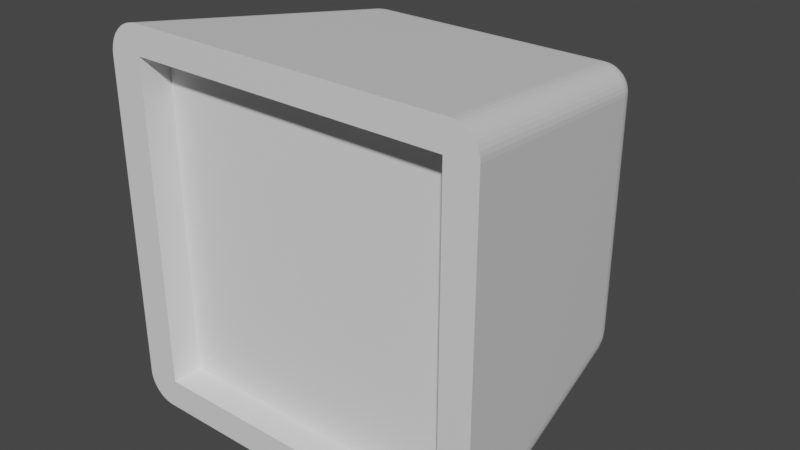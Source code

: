 # Source: TV.blend  (saved by Blender 3.3.6; exported with 4.5.12 LTS)
import bpy
from mathutils import Matrix  # noqa: F401  (used for matrix-valued properties, if any)

bpy.ops.wm.read_factory_settings(use_empty=True)
scene = bpy.context.scene
scene.name = 'Scene'

# ---- collections
col_collection = bpy.data.collections.new('Collection'); scene.collection.children.link(col_collection)

# ---- materials (node trees are filled in below, after node groups)
mat_material = bpy.data.materials.new('Material')
mat_material.alpha_threshold = 0.0
mat_material.use_transparent_shadow = False
mat_material.roughness = 0.5
mat_material.line_color = (0.0, 0.0, 0.0, 1.0)

# ---- material node trees
mat_material.use_nodes = True; mat_material.node_tree.nodes.clear()
_N = mat_material.node_tree.nodes; _L = mat_material.node_tree.links
n0 = _N.new('ShaderNodeOutputMaterial'); n0.name = 'Material Output'; n0.location = (300, 300)
n1 = _N.new('ShaderNodeBsdfPrincipled'); n1.name = 'Principled BSDF'; n1.location = (10, 300)
n1.distribution = 'GGX'
n1.subsurface_method = 'RANDOM_WALK_SKIN'
n1.inputs[3].default_value = 1.45
n1.inputs[27].default_value = (0.0, 0.0, 0.0, 1.0)
n1.inputs[28].default_value = 1.0
_L.new(n1.outputs[0], n0.inputs[0])
n0.is_active_output = True

# ---- world
world_world = bpy.data.worlds.new('World'); scene.world = world_world
world_world.use_nodes = True; world_world.node_tree.nodes.clear()
_N = world_world.node_tree.nodes; _L = world_world.node_tree.links
n0 = _N.new('ShaderNodeOutputWorld'); n0.name = 'World Output'; n0.location = (300, 300)
n1 = _N.new('ShaderNodeBackground'); n1.name = 'Background'; n1.location = (10, 300)
n1.inputs[0].default_value = (0.05088, 0.05088, 0.05088, 1.0)
_L.new(n1.outputs[0], n0.inputs[0])
n0.is_active_output = True
world_world.color = (0.05088, 0.05088, 0.05088)
world_world.use_sun_shadow = False
world_world.sun_shadow_jitter_overblur = 0.0

# ---- meshes
me_cube = bpy.data.meshes.new('Cube')
me_cube.from_pydata([(1.0, -1.0, 0.865), (-0.8172, -0.8389, -0.8421), (0.865, -1.0, 1.0), (0.9983, -1.0, 0.8861), (0.8391, -0.8389, -0.8421), (0.9934, -1.0, 0.9067), (0.9853, -1.0, 0.9263), (-0.8172, -0.8389, 0.8536), (0.9742, -1.0, 0.9443), (0.9605, -1.0, 0.9605), (0.8391, -0.8389, 0.8536), (0.9443, -1.0, 0.9742), (0.9263, -1.0, 0.9853), (0.9067, -1.0, 0.9934), (0.8861, -1.0, 0.9983), (0.8005, -1.0, -1.0), (1.0, -1.0, -0.8005), (0.8317, -1.0, -0.9975), (0.8621, -1.0, -0.9902), (0.8911, -1.0, -0.9783), (0.9178, -1.0, -0.9619), (0.9416, -1.0, -0.9416), (0.9619, -1.0, -0.9178), (0.9783, -1.0, -0.8911), (0.9902, -1.0, -0.8621), (0.9975, -1.0, -0.8317), (-0.8193, -1.0, 1.0), (-1.0, -1.0, 0.8193), (-0.8476, -1.0, 0.9978), (-0.8752, -1.0, 0.9912), (-0.9014, -1.0, 0.9803), (-0.9255, -1.0, 0.9655), (-0.9471, -1.0, 0.9471), (-0.9655, -1.0, 0.9255), (-0.9803, -1.0, 0.9014), (-0.9912, -1.0, 0.8752), (-0.9978, -1.0, 0.8476), (-1.0, -1.0, -0.8569), (-0.8569, -1.0, -1.0), (-0.9982, -1.0, -0.8793), (-0.993, -1.0, -0.9011), (-0.9844, -1.0, -0.9219), (-0.9727, -1.0, -0.941), (-0.9581, -1.0, -0.9581), (-0.941, -1.0, -0.9727), (-0.9219, -1.0, -0.9844), (-0.9011, -1.0, -0.993), (-0.8793, -1.0, -0.9982), (0.6597, 0.3707, 0.7947), (0.627, 0.5533, 0.6324), (0.6298, 0.5418, 0.6625), (0.6332, 0.526, 0.6909), (0.6371, 0.5065, 0.7172), (0.6413, 0.4836, 0.7405), (0.6458, 0.4579, 0.7604), (0.6504, 0.43, 0.7763), (0.6551, 0.4007, 0.7878), (0.7947, 0.3707, 0.6597), (0.6324, 0.5533, 0.627), (0.6625, 0.5418, 0.6298), (0.6909, 0.526, 0.6332), (0.7172, 0.5065, 0.6371), (0.7405, 0.4836, 0.6413), (0.7604, 0.4579, 0.6458), (0.7763, 0.43, 0.6504), (0.7878, 0.4007, 0.6551), (0.6808, 0.3707, 0.793), (0.6323, 0.5533, 0.632), (0.6384, 0.5418, 0.6618), (0.6449, 0.5261, 0.69), (0.6515, 0.5065, 0.716), (0.658, 0.4836, 0.7392), (0.6644, 0.4579, 0.7589), (0.6704, 0.4301, 0.7747), (0.6759, 0.4008, 0.7861), (0.7014, 0.3708, 0.7881), (0.6322, 0.5533, 0.632), (0.6427, 0.5418, 0.6607), (0.6532, 0.5261, 0.688), (0.6633, 0.5065, 0.7132), (0.6729, 0.4836, 0.7356), (0.6817, 0.4579, 0.7547), (0.6895, 0.4301, 0.7701), (0.6961, 0.4008, 0.7813), (0.7209, 0.3709, 0.7799), (0.6322, 0.5533, 0.632), (0.6468, 0.5418, 0.6591), (0.661, 0.5261, 0.6848), (0.6746, 0.5066, 0.7085), (0.6871, 0.4837, 0.7297), (0.6982, 0.458, 0.7479), (0.7077, 0.4302, 0.7625), (0.7153, 0.4009, 0.7733), (0.739, 0.371, 0.7689), (0.6321, 0.5533, 0.6321), (0.6505, 0.5418, 0.6568), (0.6683, 0.5261, 0.6803), (0.685, 0.5066, 0.7021), (0.7001, 0.4837, 0.7217), (0.7134, 0.458, 0.7386), (0.7245, 0.4302, 0.7522), (0.7331, 0.401, 0.7624), (0.7551, 0.371, 0.7551), (0.6321, 0.5533, 0.6321), (0.6539, 0.5418, 0.6539), (0.6748, 0.5261, 0.6748), (0.6942, 0.5066, 0.6942), (0.7118, 0.4837, 0.7118), (0.727, 0.4581, 0.727), (0.7394, 0.4303, 0.7394), (0.7489, 0.401, 0.7489), (0.7689, 0.371, 0.739), (0.6321, 0.5533, 0.6321), (0.6568, 0.5418, 0.6505), (0.6803, 0.5261, 0.6683), (0.7021, 0.5066, 0.685), (0.7217, 0.4837, 0.7001), (0.7386, 0.458, 0.7134), (0.7522, 0.4302, 0.7245), (0.7624, 0.401, 0.7331), (0.7799, 0.3709, 0.7209), (0.632, 0.5533, 0.6322), (0.6591, 0.5418, 0.6468), (0.6848, 0.5261, 0.661), (0.7085, 0.5066, 0.6746), (0.7297, 0.4837, 0.6871), (0.7479, 0.458, 0.6982), (0.7625, 0.4302, 0.7077), (0.7733, 0.4009, 0.7153), (0.7881, 0.3708, 0.7014), (0.632, 0.5533, 0.6322), (0.6607, 0.5418, 0.6427), (0.688, 0.5261, 0.6532), (0.7132, 0.5065, 0.6633), (0.7356, 0.4836, 0.6729), (0.7547, 0.4579, 0.6817), (0.7701, 0.4301, 0.6895), (0.7813, 0.4008, 0.6961), (0.793, 0.3707, 0.6808), (0.632, 0.5533, 0.6323), (0.6618, 0.5418, 0.6384), (0.69, 0.5261, 0.6449), (0.716, 0.5065, 0.6515), (0.7392, 0.4836, 0.658), (0.7589, 0.4579, 0.6644), (0.7747, 0.4301, 0.6704), (0.7861, 0.4008, 0.6759), (0.7947, 0.3707, -0.5952), (0.6324, 0.5533, -0.5625), (0.6625, 0.5418, -0.5653), (0.6909, 0.526, -0.5687), (0.7172, 0.5065, -0.5726), (0.7405, 0.4836, -0.5768), (0.7604, 0.4579, -0.5813), (0.7763, 0.43, -0.5859), (0.7878, 0.4007, -0.5906), (0.5952, 0.3707, -0.7947), (0.5625, 0.5533, -0.6324), (0.5653, 0.5418, -0.6625), (0.5687, 0.526, -0.6909), (0.5726, 0.5065, -0.7172), (0.5768, 0.4836, -0.7405), (0.5813, 0.4579, -0.7604), (0.5859, 0.43, -0.7763), (0.5906, 0.4007, -0.7878), (0.7922, 0.3707, -0.6264), (0.6312, 0.5533, -0.5778), (0.661, 0.5418, -0.584), (0.6892, 0.5261, -0.5905), (0.7152, 0.5065, -0.5971), (0.7384, 0.4836, -0.6036), (0.7581, 0.4579, -0.61), (0.7739, 0.4301, -0.616), (0.7854, 0.4008, -0.6215), (0.7849, 0.3708, -0.6568), (0.6289, 0.5533, -0.5876), (0.6576, 0.5418, -0.5981), (0.6849, 0.5261, -0.6086), (0.71, 0.5065, -0.6187), (0.7324, 0.4836, -0.6283), (0.7516, 0.4579, -0.6372), (0.7669, 0.4301, -0.645), (0.7781, 0.4008, -0.6516), (0.7729, 0.3709, -0.6857), (0.625, 0.5533, -0.5969), (0.652, 0.5418, -0.6116), (0.6777, 0.5261, -0.6258), (0.7015, 0.5066, -0.6394), (0.7227, 0.4837, -0.6518), (0.7408, 0.458, -0.663), (0.7555, 0.4302, -0.6725), (0.7663, 0.4009, -0.6801), (0.7565, 0.371, -0.7124), (0.6197, 0.5533, -0.6055), (0.6444, 0.5418, -0.6239), (0.668, 0.5261, -0.6417), (0.6898, 0.5066, -0.6584), (0.7094, 0.4837, -0.6735), (0.7262, 0.458, -0.6868), (0.7399, 0.4302, -0.6979), (0.7501, 0.401, -0.7065), (0.7362, 0.371, -0.7362), (0.6132, 0.5533, -0.6132), (0.635, 0.5418, -0.635), (0.6559, 0.5261, -0.6559), (0.6753, 0.5066, -0.6753), (0.6929, 0.4837, -0.6929), (0.7081, 0.4581, -0.7081), (0.7206, 0.4303, -0.7206), (0.73, 0.401, -0.73), (0.7124, 0.371, -0.7565), (0.6055, 0.5533, -0.6197), (0.6239, 0.5418, -0.6444), (0.6417, 0.5261, -0.668), (0.6584, 0.5066, -0.6898), (0.6735, 0.4837, -0.7094), (0.6868, 0.458, -0.7262), (0.6979, 0.4302, -0.7399), (0.7065, 0.401, -0.7501), (0.6857, 0.3709, -0.7729), (0.5969, 0.5533, -0.625), (0.6116, 0.5418, -0.652), (0.6258, 0.5261, -0.6777), (0.6394, 0.5066, -0.7015), (0.6518, 0.4837, -0.7227), (0.663, 0.458, -0.7408), (0.6725, 0.4302, -0.7555), (0.6801, 0.4009, -0.7663), (0.6568, 0.3708, -0.7849), (0.5876, 0.5533, -0.6289), (0.5981, 0.5418, -0.6576), (0.6086, 0.5261, -0.6849), (0.6187, 0.5065, -0.71), (0.6283, 0.4836, -0.7324), (0.6372, 0.4579, -0.7516), (0.645, 0.4301, -0.7669), (0.6516, 0.4008, -0.7781), (0.6264, 0.3707, -0.7922), (0.5778, 0.5533, -0.6312), (0.584, 0.5418, -0.661), (0.5905, 0.5261, -0.6892), (0.5971, 0.5065, -0.7152), (0.6036, 0.4836, -0.7384), (0.61, 0.4579, -0.7581), (0.616, 0.4301, -0.7739), (0.6215, 0.4008, -0.7854), (-0.7947, 0.3707, 0.614), (-0.6324, 0.5533, 0.5814), (-0.6625, 0.5418, 0.5842), (-0.6909, 0.526, 0.5876), (-0.7172, 0.5065, 0.5915), (-0.7405, 0.4836, 0.5957), (-0.7604, 0.4579, 0.6001), (-0.7763, 0.43, 0.6048), (-0.7878, 0.4007, 0.6095), (-0.614, 0.3707, 0.7947), (-0.5814, 0.5533, 0.6324), (-0.5842, 0.5418, 0.6625), (-0.5876, 0.526, 0.6909), (-0.5915, 0.5065, 0.7172), (-0.5957, 0.4836, 0.7405), (-0.6001, 0.4579, 0.7604), (-0.6048, 0.43, 0.7763), (-0.6095, 0.4007, 0.7878), (-0.7925, 0.3707, 0.6423), (-0.6314, 0.5533, 0.5938), (-0.6612, 0.5418, 0.5999), (-0.6895, 0.5261, 0.6064), (-0.7155, 0.5065, 0.613), (-0.7386, 0.4836, 0.6195), (-0.7583, 0.4579, 0.6259), (-0.7741, 0.4301, 0.6319), (-0.7856, 0.4008, 0.6374), (-0.7858, 0.3708, 0.6698), (-0.6298, 0.5533, 0.6007), (-0.6585, 0.5418, 0.6112), (-0.6858, 0.5261, 0.6216), (-0.7109, 0.5065, 0.6318), (-0.7334, 0.4836, 0.6414), (-0.7525, 0.4579, 0.6502), (-0.7678, 0.4301, 0.658), (-0.779, 0.4008, 0.6646), (-0.775, 0.3709, 0.696), (-0.6271, 0.5533, 0.6073), (-0.6541, 0.5418, 0.6219), (-0.6798, 0.5261, 0.6361), (-0.7035, 0.5066, 0.6497), (-0.7248, 0.4837, 0.6622), (-0.7429, 0.458, 0.6733), (-0.7575, 0.4302, 0.6828), (-0.7683, 0.4009, 0.6904), (-0.7601, 0.371, 0.7202), (-0.6233, 0.5533, 0.6133), (-0.648, 0.5418, 0.6317), (-0.6716, 0.5261, 0.6495), (-0.6934, 0.5066, 0.6662), (-0.713, 0.4837, 0.6813), (-0.7298, 0.458, 0.6946), (-0.7435, 0.4302, 0.7057), (-0.7537, 0.401, 0.7143), (-0.7417, 0.371, 0.7417), (-0.6187, 0.5533, 0.6187), (-0.6405, 0.5418, 0.6405), (-0.6614, 0.5261, 0.6614), (-0.6809, 0.5066, 0.6809), (-0.6984, 0.4837, 0.6984), (-0.7136, 0.4581, 0.7136), (-0.7261, 0.4303, 0.7261), (-0.7355, 0.401, 0.7355), (-0.7202, 0.371, 0.7601), (-0.6133, 0.5533, 0.6233), (-0.6317, 0.5418, 0.648), (-0.6495, 0.5261, 0.6716), (-0.6662, 0.5066, 0.6934), (-0.6813, 0.4837, 0.713), (-0.6946, 0.458, 0.7298), (-0.7057, 0.4302, 0.7435), (-0.7143, 0.401, 0.7537), (-0.696, 0.3709, 0.775), (-0.6073, 0.5533, 0.6271), (-0.6219, 0.5418, 0.6541), (-0.6361, 0.5261, 0.6798), (-0.6497, 0.5066, 0.7035), (-0.6622, 0.4837, 0.7248), (-0.6733, 0.458, 0.7429), (-0.6828, 0.4302, 0.7575), (-0.6904, 0.4009, 0.7683), (-0.6698, 0.3708, 0.7858), (-0.6007, 0.5533, 0.6298), (-0.6112, 0.5418, 0.6585), (-0.6216, 0.5261, 0.6858), (-0.6318, 0.5065, 0.7109), (-0.6414, 0.4836, 0.7334), (-0.6502, 0.4579, 0.7525), (-0.658, 0.4301, 0.7678), (-0.6646, 0.4008, 0.779), (-0.6423, 0.3707, 0.7925), (-0.5938, 0.5533, 0.6314), (-0.5999, 0.5418, 0.6612), (-0.6064, 0.5261, 0.6895), (-0.613, 0.5065, 0.7155), (-0.6195, 0.4836, 0.7386), (-0.6259, 0.4579, 0.7583), (-0.6319, 0.4301, 0.7741), (-0.6374, 0.4008, 0.7856), (-0.6516, 0.3707, -0.7947), (-0.619, 0.5533, -0.6324), (-0.6218, 0.5418, -0.6625), (-0.6252, 0.526, -0.6909), (-0.629, 0.5065, -0.7172), (-0.6333, 0.4836, -0.7405), (-0.6377, 0.4579, -0.7604), (-0.6424, 0.43, -0.7763), (-0.647, 0.4007, -0.7878), (-0.7947, 0.3707, -0.6516), (-0.6324, 0.5533, -0.619), (-0.6625, 0.5418, -0.6218), (-0.6909, 0.526, -0.6252), (-0.7172, 0.5065, -0.629), (-0.7405, 0.4836, -0.6333), (-0.7604, 0.4579, -0.6377), (-0.7763, 0.43, -0.6424), (-0.7878, 0.4007, -0.647), (-0.674, 0.3707, -0.7929), (-0.6255, 0.5533, -0.6319), (-0.6317, 0.5418, -0.6617), (-0.6381, 0.5261, -0.6899), (-0.6447, 0.5065, -0.7159), (-0.6512, 0.4836, -0.7391), (-0.6576, 0.4579, -0.7588), (-0.6636, 0.4301, -0.7746), (-0.6691, 0.4008, -0.786), (-0.6958, 0.3708, -0.7877), (-0.6267, 0.5533, -0.6316), (-0.6372, 0.5418, -0.6603), (-0.6476, 0.5261, -0.6876), (-0.6578, 0.5065, -0.7128), (-0.6674, 0.4836, -0.7352), (-0.6762, 0.4579, -0.7543), (-0.684, 0.4301, -0.7697), (-0.6906, 0.4008, -0.7809), (-0.7165, 0.3709, -0.7791), (-0.6278, 0.5533, -0.6312), (-0.6424, 0.5418, -0.6582), (-0.6566, 0.5261, -0.6839), (-0.6702, 0.5066, -0.7076), (-0.6827, 0.4837, -0.7288), (-0.6938, 0.458, -0.747), (-0.7033, 0.4302, -0.7616), (-0.711, 0.4009, -0.7724), (-0.7357, 0.371, -0.7673), (-0.6288, 0.5533, -0.6305), (-0.6472, 0.5418, -0.6552), (-0.665, 0.5261, -0.6788), (-0.6816, 0.5066, -0.7006), (-0.6968, 0.4837, -0.7202), (-0.7101, 0.458, -0.737), (-0.7212, 0.4302, -0.7507), (-0.7298, 0.401, -0.7609), (-0.7527, 0.371, -0.7527), (-0.6297, 0.5533, -0.6297), (-0.6515, 0.5418, -0.6515), (-0.6724, 0.5261, -0.6724), (-0.6919, 0.5066, -0.6919), (-0.7094, 0.4837, -0.7094), (-0.7246, 0.4581, -0.7246), (-0.7371, 0.4303, -0.7371), (-0.7465, 0.401, -0.7465), (-0.7673, 0.371, -0.7357), (-0.6305, 0.5533, -0.6288), (-0.6552, 0.5418, -0.6472), (-0.6788, 0.5261, -0.665), (-0.7006, 0.5066, -0.6816), (-0.7202, 0.4837, -0.6968), (-0.737, 0.458, -0.7101), (-0.7507, 0.4302, -0.7212), (-0.7609, 0.401, -0.7298), (-0.7791, 0.3709, -0.7165), (-0.6312, 0.5533, -0.6278), (-0.6582, 0.5418, -0.6424), (-0.6839, 0.5261, -0.6566), (-0.7076, 0.5066, -0.6702), (-0.7288, 0.4837, -0.6827), (-0.747, 0.458, -0.6938), (-0.7616, 0.4302, -0.7033), (-0.7724, 0.4009, -0.711), (-0.7877, 0.3708, -0.6958), (-0.6316, 0.5533, -0.6267), (-0.6603, 0.5418, -0.6372), (-0.6876, 0.5261, -0.6476), (-0.7128, 0.5065, -0.6578), (-0.7352, 0.4836, -0.6674), (-0.7543, 0.4579, -0.6762), (-0.7697, 0.4301, -0.684), (-0.7809, 0.4008, -0.6906), (-0.7929, 0.3707, -0.674), (-0.6319, 0.5533, -0.6255), (-0.6617, 0.5418, -0.6317), (-0.6899, 0.5261, -0.6381), (-0.7159, 0.5065, -0.6447), (-0.7391, 0.4836, -0.6512), (-0.7588, 0.4579, -0.6576), (-0.7746, 0.4301, -0.6636), (-0.786, 0.4008, -0.6691), (0.8391, -1.0, 0.8536), (-0.8172, -1.0, -0.8421), (-0.8172, -1.0, 0.8536), (0.8391, -1.0, -0.8421)], [], [(138, 3, 0, 57), (66, 14, 13, 75), (48, 255, 26, 2), (75, 13, 12, 84), (84, 12, 11, 93), (93, 11, 9, 102), (102, 9, 8, 111), (111, 8, 6, 120), (120, 6, 5, 129), (129, 5, 3, 138), (25, 165, 147, 16), (147, 57, 0, 16), (48, 2, 14, 66), (24, 174, 165, 25), (36, 264, 246, 27), (17, 237, 228, 18), (18, 228, 219, 19), (19, 219, 210, 20), (20, 210, 201, 21), (21, 201, 192, 22), (22, 192, 183, 23), (23, 183, 174, 24), (345, 156, 15, 38), (15, 156, 237, 17), (35, 273, 264, 36), (345, 38, 47, 363), (28, 336, 327, 29), (29, 327, 318, 30), (30, 318, 309, 31), (31, 309, 300, 32), (32, 300, 291, 33), (33, 291, 282, 34), (34, 282, 273, 35), (37, 27, 246, 354), (13, 14, 2, 26, 28, 446, 444, 447, 23, 24, 25, 16, 0, 3, 5, 6, 8, 9, 11, 12), (46, 47, 38, 15, 17, 18, 19, 20, 21, 22, 23, 447, 445, 446, 28, 29, 30, 31, 32, 33, 34, 35, 36, 27, 37, 39, 40, 41, 42, 43, 44, 45), (435, 39, 37, 354), (372, 46, 45, 381), (381, 45, 44, 390), (390, 44, 43, 399), (399, 43, 42, 408), (408, 42, 41, 417), (417, 41, 40, 426), (426, 40, 39, 435), (363, 47, 46, 372), (26, 255, 336, 28), (67, 49, 50, 68), (68, 50, 51, 69), (69, 51, 52, 70), (70, 52, 53, 71), (71, 53, 54, 72), (72, 54, 55, 73), (73, 55, 56, 74), (74, 56, 48, 66), (76, 67, 77), (67, 68, 77), (77, 68, 69, 78), (78, 69, 70, 79), (79, 70, 71, 80), (80, 71, 72, 81), (81, 72, 73, 82), (82, 73, 74, 83), (83, 74, 66, 75), (85, 76, 86), (76, 77, 86), (86, 77, 78, 87), (87, 78, 79, 88), (88, 79, 80, 89), (89, 80, 81, 90), (90, 81, 82, 91), (91, 82, 83, 92), (92, 83, 75, 84), (94, 85, 95), (85, 86, 95), (95, 86, 87, 96), (96, 87, 88, 97), (97, 88, 89, 98), (98, 89, 90, 99), (99, 90, 91, 100), (100, 91, 92, 101), (101, 92, 84, 93), (103, 94, 104), (94, 95, 104), (104, 95, 96, 105), (105, 96, 97, 106), (106, 97, 98, 107), (107, 98, 99, 108), (108, 99, 100, 109), (109, 100, 101, 110), (110, 101, 93, 102), (112, 103, 113), (103, 104, 113), (113, 104, 105, 114), (114, 105, 106, 115), (115, 106, 107, 116), (116, 107, 108, 117), (117, 108, 109, 118), (118, 109, 110, 119), (119, 110, 102, 111), (121, 112, 122), (112, 113, 122), (122, 113, 114, 123), (123, 114, 115, 124), (124, 115, 116, 125), (125, 116, 117, 126), (126, 117, 118, 127), (127, 118, 119, 128), (128, 119, 111, 120), (130, 121, 131), (121, 122, 131), (131, 122, 123, 132), (132, 123, 124, 133), (133, 124, 125, 134), (134, 125, 126, 135), (135, 126, 127, 136), (136, 127, 128, 137), (137, 128, 120, 129), (139, 130, 140), (130, 131, 140), (140, 131, 132, 141), (141, 132, 133, 142), (142, 133, 134, 143), (143, 134, 135, 144), (144, 135, 136, 145), (145, 136, 137, 146), (146, 137, 129, 138), (58, 139, 140, 59), (59, 140, 141, 60), (60, 141, 142, 61), (61, 142, 143, 62), (62, 143, 144, 63), (63, 144, 145, 64), (64, 145, 146, 65), (65, 146, 138, 57), (157, 238, 239, 158), (158, 239, 240, 159), (159, 240, 241, 160), (160, 241, 242, 161), (161, 242, 243, 162), (162, 243, 244, 163), (163, 244, 245, 164), (164, 245, 237, 156), (238, 229, 230, 239), (239, 230, 231, 240), (240, 231, 232, 241), (241, 232, 233, 242), (242, 233, 234, 243), (243, 234, 235, 244), (244, 235, 236, 245), (245, 236, 228, 237), (229, 220, 221, 230), (230, 221, 222, 231), (231, 222, 223, 232), (232, 223, 224, 233), (233, 224, 225, 234), (234, 225, 226, 235), (235, 226, 227, 236), (236, 227, 219, 228), (220, 211, 212, 221), (221, 212, 213, 222), (222, 213, 214, 223), (223, 214, 215, 224), (224, 215, 216, 225), (225, 216, 217, 226), (226, 217, 218, 227), (227, 218, 210, 219), (211, 202, 203, 212), (212, 203, 204, 213), (213, 204, 205, 214), (214, 205, 206, 215), (215, 206, 207, 216), (216, 207, 208, 217), (217, 208, 209, 218), (218, 209, 201, 210), (202, 193, 194, 203), (203, 194, 195, 204), (204, 195, 196, 205), (205, 196, 197, 206), (206, 197, 198, 207), (207, 198, 199, 208), (208, 199, 200, 209), (209, 200, 192, 201), (193, 184, 185, 194), (194, 185, 186, 195), (195, 186, 187, 196), (196, 187, 188, 197), (197, 188, 189, 198), (198, 189, 190, 199), (199, 190, 191, 200), (200, 191, 183, 192), (184, 175, 176, 185), (185, 176, 177, 186), (186, 177, 178, 187), (187, 178, 179, 188), (188, 179, 180, 189), (189, 180, 181, 190), (190, 181, 182, 191), (191, 182, 174, 183), (175, 166, 167, 176), (176, 167, 168, 177), (177, 168, 169, 178), (178, 169, 170, 179), (179, 170, 171, 180), (180, 171, 172, 181), (181, 172, 173, 182), (182, 173, 165, 174), (166, 148, 149, 167), (167, 149, 150, 168), (168, 150, 151, 169), (169, 151, 152, 170), (170, 152, 153, 171), (171, 153, 154, 172), (172, 154, 155, 173), (173, 155, 147, 165), (57, 147, 155, 65), (65, 155, 154, 64), (64, 154, 153, 63), (63, 153, 152, 62), (62, 152, 151, 61), (61, 151, 150, 60), (60, 150, 149, 59), (59, 149, 148, 58), (256, 337, 338, 257), (257, 338, 339, 258), (258, 339, 340, 259), (259, 340, 341, 260), (260, 341, 342, 261), (261, 342, 343, 262), (262, 343, 344, 263), (263, 344, 336, 255), (229, 238, 157, 346, 364, 373, 382, 391, 400, 409, 418, 427, 436, 355, 247, 139, 58, 148, 166, 175, 184, 193, 202, 211, 220), (328, 337, 256, 49, 67, 247, 265, 274, 283, 292, 301, 310, 319), (67, 76, 85, 94, 103, 112, 121, 130, 139), (139, 247, 67), (337, 328, 329, 338), (338, 329, 330, 339), (339, 330, 331, 340), (340, 331, 332, 341), (341, 332, 333, 342), (342, 333, 334, 343), (343, 334, 335, 344), (344, 335, 327, 336), (328, 319, 320, 329), (329, 320, 321, 330), (330, 321, 322, 331), (331, 322, 323, 332), (332, 323, 324, 333), (333, 324, 325, 334), (334, 325, 326, 335), (335, 326, 318, 327), (319, 310, 311, 320), (320, 311, 312, 321), (321, 312, 313, 322), (322, 313, 314, 323), (323, 314, 315, 324), (324, 315, 316, 325), (325, 316, 317, 326), (326, 317, 309, 318), (310, 301, 302, 311), (311, 302, 303, 312), (312, 303, 304, 313), (313, 304, 305, 314), (314, 305, 306, 315), (315, 306, 307, 316), (316, 307, 308, 317), (317, 308, 300, 309), (301, 292, 293, 302), (302, 293, 294, 303), (303, 294, 295, 304), (304, 295, 296, 305), (305, 296, 297, 306), (306, 297, 298, 307), (307, 298, 299, 308), (308, 299, 291, 300), (292, 283, 284, 293), (293, 284, 285, 294), (294, 285, 286, 295), (295, 286, 287, 296), (296, 287, 288, 297), (297, 288, 289, 298), (298, 289, 290, 299), (299, 290, 282, 291), (283, 274, 275, 284), (284, 275, 276, 285), (285, 276, 277, 286), (286, 277, 278, 287), (287, 278, 279, 288), (288, 279, 280, 289), (289, 280, 281, 290), (290, 281, 273, 282), (274, 265, 266, 275), (275, 266, 267, 276), (276, 267, 268, 277), (277, 268, 269, 278), (278, 269, 270, 279), (279, 270, 271, 280), (280, 271, 272, 281), (281, 272, 264, 273), (265, 247, 248, 266), (266, 248, 249, 267), (267, 249, 250, 268), (268, 250, 251, 269), (269, 251, 252, 270), (270, 252, 253, 271), (271, 253, 254, 272), (272, 254, 246, 264), (255, 48, 56, 263), (263, 56, 55, 262), (262, 55, 54, 261), (261, 54, 53, 260), (260, 53, 52, 259), (259, 52, 51, 258), (258, 51, 50, 257), (257, 50, 49, 256), (364, 346, 347, 365), (365, 347, 348, 366), (366, 348, 349, 367), (367, 349, 350, 368), (368, 350, 351, 369), (369, 351, 352, 370), (370, 352, 353, 371), (371, 353, 345, 363), (373, 364, 365, 374), (374, 365, 366, 375), (375, 366, 367, 376), (376, 367, 368, 377), (377, 368, 369, 378), (378, 369, 370, 379), (379, 370, 371, 380), (380, 371, 363, 372), (382, 373, 374, 383), (383, 374, 375, 384), (384, 375, 376, 385), (385, 376, 377, 386), (386, 377, 378, 387), (387, 378, 379, 388), (388, 379, 380, 389), (389, 380, 372, 381), (391, 382, 383, 392), (392, 383, 384, 393), (393, 384, 385, 394), (394, 385, 386, 395), (395, 386, 387, 396), (396, 387, 388, 397), (397, 388, 389, 398), (398, 389, 381, 390), (400, 391, 392, 401), (401, 392, 393, 402), (402, 393, 394, 403), (403, 394, 395, 404), (404, 395, 396, 405), (405, 396, 397, 406), (406, 397, 398, 407), (407, 398, 390, 399), (409, 400, 401, 410), (410, 401, 402, 411), (411, 402, 403, 412), (412, 403, 404, 413), (413, 404, 405, 414), (414, 405, 406, 415), (415, 406, 407, 416), (416, 407, 399, 408), (418, 409, 410, 419), (419, 410, 411, 420), (420, 411, 412, 421), (421, 412, 413, 422), (422, 413, 414, 423), (423, 414, 415, 424), (424, 415, 416, 425), (425, 416, 408, 417), (427, 418, 419, 428), (428, 419, 420, 429), (429, 420, 421, 430), (430, 421, 422, 431), (431, 422, 423, 432), (432, 423, 424, 433), (433, 424, 425, 434), (434, 425, 417, 426), (436, 427, 428, 437), (437, 428, 429, 438), (438, 429, 430, 439), (439, 430, 431, 440), (440, 431, 432, 441), (441, 432, 433, 442), (442, 433, 434, 443), (443, 434, 426, 435), (355, 436, 437, 356), (356, 437, 438, 357), (357, 438, 439, 358), (358, 439, 440, 359), (359, 440, 441, 360), (360, 441, 442, 361), (361, 442, 443, 362), (362, 443, 435, 354), (247, 355, 356, 248), (248, 356, 357, 249), (249, 357, 358, 250), (250, 358, 359, 251), (251, 359, 360, 252), (252, 360, 361, 253), (253, 361, 362, 254), (254, 362, 354, 246), (346, 157, 158, 347), (347, 158, 159, 348), (348, 159, 160, 349), (349, 160, 161, 350), (350, 161, 162, 351), (351, 162, 163, 352), (352, 163, 164, 353), (353, 164, 156, 345), (447, 4, 1, 445), (444, 10, 4, 447), (7, 10, 444, 446), (445, 1, 7, 446), (7, 1, 4, 10)])
me_cube.polygons.foreach_set('material_index', [0, 0, 0, 0, 0, 0, 0, 0, 0, 0, 0, 0, 0, 0, 0, 0, 0, 0, 0, 0, 0, 0, 0, 0, 0, 0, 0, 0, 0, 0, 0, 0, 0, 0, 0, 0, 0, 0, 0, 0, 0, 0, 0, 0, 0, 0, 0, 0, 0, 0, 0, 0, 0, 0, 0, 0, 0, 0, 0, 0, 0, 0, 0, 0, 0, 0, 0, 0, 0, 0, 0, 0, 0, 0, 0, 0, 0, 0, 0, 0, 0, 0, 0, 0, 0, 0, 0, 0, 0, 0, 0, 0, 0, 0, 0, 0, 0, 0, 0, 0, 0, 0, 0, 0, 0, 0, 0, 0, 0, 0, 0, 0, 0, 0, 0, 0, 0, 0, 0, 0, 0, 0, 0, 0, 0, 0, 0, 0, 0, 0, 0, 0, 0, 0, 0, 0, 0, 0, 0, 0, 0, 0, 0, 0, 0, 0, 0, 0, 0, 0, 0, 0, 0, 0, 0, 0, 0, 0, 0, 0, 0, 0, 0, 0, 0, 0, 0, 0, 0, 0, 0, 0, 0, 0, 0, 0, 0, 0, 0, 0, 0, 0, 0, 0, 0, 0, 0, 0, 0, 0, 0, 0, 0, 0, 0, 0, 0, 0, 0, 0, 0, 0, 0, 0, 0, 0, 0, 0, 0, 0, 0, 0, 0, 0, 0, 0, 0, 0, 0, 0, 0, 0, 0, 0, 0, 0, 0, 0, 0, 0, 0, 0, 0, 0, 0, 0, 0, 0, 0, 0, 0, 0, 0, 0, 0, 0, 0, 0, 0, 0, 0, 0, 0, 0, 0, 0, 0, 0, 0, 0, 0, 0, 0, 0, 0, 0, 0, 0, 0, 0, 0, 0, 0, 0, 0, 0, 0, 0, 0, 0, 0, 0, 0, 0, 0, 0, 0, 0, 0, 0, 0, 0, 0, 0, 0, 0, 0, 0, 0, 0, 0, 0, 0, 0, 0, 0, 0, 0, 0, 0, 0, 0, 0, 0, 0, 0, 0, 0, 0, 0, 0, 0, 0, 0, 0, 0, 0, 0, 0, 0, 0, 0, 0, 0, 0, 0, 0, 0, 0, 0, 0, 0, 0, 0, 0, 0, 0, 0, 0, 0, 0, 0, 0, 0, 0, 0, 0, 0, 0, 0, 0, 0, 0, 0, 0, 0, 0, 0, 0, 0, 0, 0, 0, 0, 0, 0, 0, 0, 0, 0, 0, 0, 0, 0, 0, 0, 0, 0, 0, 0, 0, 0, 0, 0, 0, 0, 0, 0, 0, 0, 0, 0, 0, 0, 0, 0, 0, 0, 0, 0, 1, 1, 1, 1, 1])
_uv = me_cube.uv_layers.new(name='UVMap')
_uv.uv.foreach_set('vector', [0.6069, 0.5307, 0.6108, 0.75, 0.6081, 0.75, 0.6036, 0.5307, 0.6431, 0.5307, 0.6392, 0.75, 0.6367, 0.7498, 0.6398, 0.5305, 0.6464, 0.5307, 0.8464, 0.5307, 0.8524, 0.75, 0.6419, 0.75, 0.6398, 0.5305, 0.6367, 0.7498, 0.6342, 0.7497, 0.6367, 0.5303, 0.6367, 0.5303, 0.6342, 0.7497, 0.6319, 0.7494, 0.6338, 0.5301, 0.6338, 0.5301, 0.6319, 0.7494, 0.625, 0.7482, 0.625, 0.5304, 0.625, 0.5304, 0.625, 0.7482, 0.6181, 0.7494, 0.6162, 0.5301, 0.6162, 0.5301, 0.6181, 0.7494, 0.6158, 0.7497, 0.6133, 0.5303, 0.6133, 0.5303, 0.6158, 0.7497, 0.6133, 0.7498, 0.6102, 0.5305, 0.6102, 0.5305, 0.6133, 0.7498, 0.6108, 0.75, 0.6069, 0.5307, 0.396, 0.7499, 0.4017, 0.5307, 0.4066, 0.5307, 0.3999, 0.75, 0.4066, 0.5307, 0.6036, 0.5307, 0.6081, 0.75, 0.3999, 0.75, 0.6464, 0.5307, 0.6419, 0.75, 0.6392, 0.75, 0.6431, 0.5307, 0.3922, 0.7498, 0.3968, 0.5305, 0.4017, 0.5307, 0.396, 0.7499, 0.606, 5.213e-05, 0.6008, 0.2193, 0.5964, 0.2193, 0.6024, 0.0, 0.354, 0.7499, 0.3483, 0.5307, 0.3532, 0.5305, 0.3578, 0.7498, 0.3578, 0.7498, 0.3532, 0.5305, 0.3578, 0.5302, 0.3614, 0.7495, 0.3614, 0.7495, 0.3578, 0.5302, 0.362, 0.5298, 0.3648, 0.7491, 0.3648, 0.7491, 0.362, 0.5298, 0.375, 0.5303, 0.375, 0.7473, 0.375, 0.7473, 0.375, 0.5303, 0.388, 0.5298, 0.3852, 0.7491, 0.3852, 0.7491, 0.388, 0.5298, 0.3922, 0.5302, 0.3886, 0.7495, 0.3886, 0.7495, 0.3922, 0.5302, 0.3968, 0.5305, 0.3922, 0.7498, 0.1477, 0.5307, 0.3434, 0.5307, 0.3501, 0.75, 0.1429, 0.75, 0.3501, 0.75, 0.3434, 0.5307, 0.3483, 0.5307, 0.354, 0.7499, 0.6094, 0.0002072, 0.6052, 0.2195, 0.6008, 0.2193, 0.606, 5.213e-05, 0.1477, 0.5307, 0.1429, 0.75, 0.1401, 0.75, 0.1441, 0.5307, 0.856, 0.7499, 0.8508, 0.5307, 0.8552, 0.5305, 0.8594, 0.7498, 0.8594, 0.7498, 0.8552, 0.5305, 0.8594, 0.5302, 0.8627, 0.7495, 0.8627, 0.7495, 0.8594, 0.5302, 0.8632, 0.5299, 0.8657, 0.7492, 0.8657, 0.7492, 0.8632, 0.5299, 0.875, 0.5304, 0.875, 0.7476, 0.625, 0.002427, 0.625, 0.2196, 0.6132, 0.2201, 0.6157, 0.0008086, 0.6157, 0.0008086, 0.6132, 0.2201, 0.6094, 0.2198, 0.6127, 0.0004615, 0.6127, 0.0004615, 0.6094, 0.2198, 0.6052, 0.2195, 0.6094, 0.0002072, 0.3929, 0.0, 0.6024, 0.0, 0.5964, 0.2193, 0.3977, 0.2193, 0.6242, 0.7617, 0.6248, 0.7642, 0.625, 0.7669, 0.625, 0.9774, 0.6247, 0.981, 0.6067, 0.9771, 0.6067, 0.7701, 0.3947, 0.7701, 0.3886, 0.7527, 0.3922, 0.7512, 0.396, 0.7503, 0.3999, 0.75, 0.6081, 0.75, 0.6108, 0.7502, 0.6133, 0.7508, 0.6158, 0.7518, 0.618, 0.7532, 0.6201, 0.7549, 0.6218, 0.757, 0.6232, 0.7592, 0.3759, 0.9876, 0.3752, 0.9849, 0.375, 0.9821, 0.375, 0.7749, 0.3753, 0.771, 0.3762, 0.7672, 0.3777, 0.7636, 0.3798, 0.7603, 0.3823, 0.7573, 0.3853, 0.7548, 0.3886, 0.7527, 0.3947, 0.7701, 0.3947, 0.9771, 0.6067, 0.9771, 0.6247, 0.981, 0.6239, 0.9844, 0.6225, 0.9877, 0.6207, 0.9907, 0.6184, 0.9934, 0.6157, 0.9957, 0.6127, 0.9975, 0.6094, 0.9989, 0.606, 0.9997, 0.6024, 1.0, 0.3929, 1.0, 0.3901, 0.9998, 0.3874, 0.9991, 0.3848, 0.9981, 0.3824, 0.9966, 0.3802, 0.9948, 0.3784, 0.9926, 0.3769, 0.9902, 0.3941, 0.2193, 0.3901, 4.129e-05, 0.3929, 0.0, 0.3977, 0.2193, 0.1407, 0.5305, 0.1373, 0.7498, 0.1347, 0.7496, 0.1374, 0.5303, 0.1374, 0.5303, 0.1347, 0.7496, 0.1323, 0.7494, 0.1343, 0.53, 0.1343, 0.53, 0.1323, 0.7494, 0.125, 0.7481, 0.125, 0.5304, 0.375, 0.2196, 0.375, 0.001922, 0.3823, 0.0006403, 0.3843, 0.22, 0.3843, 0.22, 0.3823, 0.0006403, 0.3847, 0.0003654, 0.3874, 0.2197, 0.3874, 0.2197, 0.3847, 0.0003654, 0.3873, 0.0001641, 0.3907, 0.2195, 0.3907, 0.2195, 0.3873, 0.0001641, 0.3901, 4.129e-05, 0.3941, 0.2193, 0.1441, 0.5307, 0.1401, 0.75, 0.1373, 0.7498, 0.1407, 0.5305, 0.8524, 0.75, 0.8464, 0.5307, 0.8508, 0.5307, 0.856, 0.7499, 0.6031, 0.4782, 0.6032, 0.4773, 0.6081, 0.4778, 0.608, 0.4792, 0.608, 0.4792, 0.6081, 0.4778, 0.6128, 0.4783, 0.6126, 0.4802, 0.6126, 0.4802, 0.6128, 0.4783, 0.6249, 0.4796, 0.6247, 0.4814, 0.6436, 0.5, 0.6454, 0.5, 0.6464, 0.5117, 0.6437, 0.5117, 0.6437, 0.5117, 0.6464, 0.5117, 0.6465, 0.5162, 0.6435, 0.5162, 0.6435, 0.5162, 0.6465, 0.5162, 0.6465, 0.521, 0.6433, 0.5209, 0.6433, 0.5209, 0.6465, 0.521, 0.6465, 0.5259, 0.6432, 0.5258, 0.6432, 0.5258, 0.6465, 0.5259, 0.6464, 0.5307, 0.6431, 0.5307, 0.6031, 0.4782, 0.6031, 0.4782, 0.6078, 0.4799, 0.6031, 0.4782, 0.608, 0.4792, 0.6078, 0.4799, 0.6078, 0.4799, 0.608, 0.4792, 0.6126, 0.4802, 0.6123, 0.4816, 0.6123, 0.4816, 0.6126, 0.4802, 0.6243, 0.4831, 0.6239, 0.4848, 0.6402, 0.4998, 0.6419, 0.4999, 0.6428, 0.5116, 0.6404, 0.5115, 0.6404, 0.5115, 0.6428, 0.5116, 0.643, 0.5161, 0.6402, 0.516, 0.6402, 0.516, 0.643, 0.5161, 0.6431, 0.5209, 0.64, 0.5208, 0.64, 0.5208, 0.6431, 0.5209, 0.6431, 0.5258, 0.6399, 0.5257, 0.6399, 0.5257, 0.6431, 0.5258, 0.6431, 0.5307, 0.6398, 0.5305, 0.6031, 0.4782, 0.6031, 0.4782, 0.6076, 0.4806, 0.6031, 0.4782, 0.6078, 0.4799, 0.6076, 0.4806, 0.6076, 0.4806, 0.6078, 0.4799, 0.6123, 0.4816, 0.6118, 0.4829, 0.6118, 0.4829, 0.6123, 0.4816, 0.6234, 0.4861, 0.6226, 0.488, 0.637, 0.4997, 0.6388, 0.4998, 0.6395, 0.5113, 0.6372, 0.5112, 0.6372, 0.5112, 0.6395, 0.5113, 0.6397, 0.5159, 0.637, 0.5158, 0.637, 0.5158, 0.6397, 0.5159, 0.6398, 0.5208, 0.6369, 0.5206, 0.6369, 0.5206, 0.6398, 0.5208, 0.6398, 0.5257, 0.6367, 0.5255, 0.6367, 0.5255, 0.6398, 0.5257, 0.6398, 0.5305, 0.6367, 0.5303, 0.6032, 0.4782, 0.6031, 0.4782, 0.6072, 0.4812, 0.6031, 0.4782, 0.6076, 0.4806, 0.6072, 0.4812, 0.6072, 0.4812, 0.6076, 0.4806, 0.6118, 0.4829, 0.611, 0.4841, 0.611, 0.4841, 0.6118, 0.4829, 0.622, 0.489, 0.6209, 0.4907, 0.6343, 0.4994, 0.636, 0.4996, 0.6364, 0.5111, 0.6343, 0.5109, 0.6343, 0.5109, 0.6364, 0.5111, 0.6366, 0.5157, 0.6341, 0.5155, 0.6341, 0.5155, 0.6366, 0.5157, 0.6367, 0.5205, 0.634, 0.5203, 0.634, 0.5203, 0.6367, 0.5205, 0.6367, 0.5255, 0.6339, 0.5252, 0.6339, 0.5252, 0.6367, 0.5255, 0.6367, 0.5303, 0.6338, 0.5301, 0.6032, 0.4782, 0.6032, 0.4782, 0.6067, 0.4817, 0.6032, 0.4782, 0.6072, 0.4812, 0.6067, 0.4817, 0.6067, 0.4817, 0.6072, 0.4812, 0.611, 0.4841, 0.6101, 0.4851, 0.6101, 0.4851, 0.611, 0.4841, 0.6202, 0.4916, 0.6189, 0.4931, 0.6265, 0.4999, 0.6317, 0.4996, 0.6327, 0.5109, 0.6262, 0.5113, 0.6262, 0.5113, 0.6327, 0.5109, 0.6332, 0.5155, 0.6257, 0.5159, 0.6257, 0.5159, 0.6332, 0.5155, 0.6335, 0.5203, 0.6253, 0.5207, 0.6253, 0.5207, 0.6335, 0.5203, 0.6338, 0.5252, 0.6251, 0.5256, 0.6251, 0.5256, 0.6338, 0.5252, 0.6338, 0.5301, 0.625, 0.5304, 0.6032, 0.4782, 0.6032, 0.4782, 0.6062, 0.4822, 0.6032, 0.4782, 0.6067, 0.4817, 0.6062, 0.4822, 0.6062, 0.4822, 0.6067, 0.4817, 0.6101, 0.4851, 0.6091, 0.486, 0.6091, 0.486, 0.6101, 0.4851, 0.6181, 0.4939, 0.6166, 0.4952, 0.6183, 0.4996, 0.6235, 0.4999, 0.6238, 0.5113, 0.6173, 0.5109, 0.6173, 0.5109, 0.6238, 0.5113, 0.6243, 0.5159, 0.6168, 0.5155, 0.6168, 0.5155, 0.6243, 0.5159, 0.6247, 0.5207, 0.6165, 0.5203, 0.6165, 0.5203, 0.6247, 0.5207, 0.6249, 0.5256, 0.6162, 0.5252, 0.6162, 0.5252, 0.6249, 0.5256, 0.625, 0.5304, 0.6162, 0.5301, 0.6032, 0.4781, 0.6032, 0.4782, 0.6056, 0.4826, 0.6032, 0.4782, 0.6062, 0.4822, 0.6056, 0.4826, 0.6056, 0.4826, 0.6062, 0.4822, 0.6091, 0.486, 0.6079, 0.4868, 0.6079, 0.4868, 0.6091, 0.486, 0.6157, 0.4959, 0.614, 0.497, 0.614, 0.4996, 0.6157, 0.4994, 0.6157, 0.5109, 0.6136, 0.5111, 0.6136, 0.5111, 0.6157, 0.5109, 0.6159, 0.5155, 0.6134, 0.5157, 0.6134, 0.5157, 0.6159, 0.5155, 0.616, 0.5203, 0.6133, 0.5205, 0.6133, 0.5205, 0.616, 0.5203, 0.6161, 0.5252, 0.6133, 0.5255, 0.6133, 0.5255, 0.6161, 0.5252, 0.6162, 0.5301, 0.6133, 0.5303, 0.6032, 0.4781, 0.6032, 0.4781, 0.6049, 0.4828, 0.6032, 0.4781, 0.6056, 0.4826, 0.6049, 0.4828, 0.6049, 0.4828, 0.6056, 0.4826, 0.6079, 0.4868, 0.6066, 0.4873, 0.6066, 0.4873, 0.6079, 0.4868, 0.613, 0.4986, 0.6105, 0.4992, 0.6105, 0.4992, 0.613, 0.4986, 0.6128, 0.5112, 0.61, 0.5114, 0.61, 0.5114, 0.6128, 0.5112, 0.613, 0.5158, 0.6101, 0.516, 0.6101, 0.516, 0.613, 0.5158, 0.6131, 0.5206, 0.6101, 0.5208, 0.6101, 0.5208, 0.6131, 0.5206, 0.6133, 0.5255, 0.6102, 0.5257, 0.6102, 0.5257, 0.6133, 0.5255, 0.6133, 0.5303, 0.6102, 0.5305, 0.6032, 0.4781, 0.6032, 0.4781, 0.6042, 0.483, 0.6032, 0.4781, 0.6049, 0.4828, 0.6042, 0.483, 0.6042, 0.483, 0.6049, 0.4828, 0.6066, 0.4873, 0.6052, 0.4876, 0.6052, 0.4876, 0.6066, 0.4873, 0.6105, 0.4992, 0.6073, 0.4997, 0.6073, 0.4997, 0.6105, 0.4992, 0.61, 0.5114, 0.6067, 0.5116, 0.6067, 0.5116, 0.61, 0.5114, 0.6101, 0.516, 0.6068, 0.5162, 0.6068, 0.5162, 0.6101, 0.516, 0.6101, 0.5208, 0.6068, 0.5209, 0.6068, 0.5209, 0.6101, 0.5208, 0.6102, 0.5257, 0.6069, 0.5258, 0.6069, 0.5258, 0.6102, 0.5257, 0.6102, 0.5305, 0.6069, 0.5307, 0.6023, 0.4782, 0.6032, 0.4781, 0.6042, 0.483, 0.6028, 0.4831, 0.6028, 0.4831, 0.6042, 0.483, 0.6052, 0.4876, 0.6033, 0.4878, 0.6033, 0.4878, 0.6052, 0.4876, 0.6073, 0.4997, 0.6038, 0.5, 0.6038, 0.5, 0.6073, 0.4997, 0.6067, 0.5116, 0.6033, 0.5118, 0.6033, 0.5118, 0.6067, 0.5116, 0.6068, 0.5162, 0.6034, 0.5163, 0.6034, 0.5163, 0.6068, 0.5162, 0.6068, 0.5209, 0.6034, 0.521, 0.6034, 0.521, 0.6068, 0.5209, 0.6069, 0.5258, 0.6035, 0.5259, 0.6035, 0.5259, 0.6069, 0.5258, 0.6069, 0.5307, 0.6036, 0.5307, 0.3968, 0.4668, 0.397, 0.4693, 0.3921, 0.4703, 0.3919, 0.4673, 0.3919, 0.4673, 0.3921, 0.4703, 0.3875, 0.4714, 0.3872, 0.4678, 0.3872, 0.4678, 0.3875, 0.4714, 0.3754, 0.4725, 0.3751, 0.4691, 0.3441, 0.5, 0.3475, 0.4999, 0.3475, 0.5117, 0.3432, 0.5117, 0.3432, 0.5117, 0.3475, 0.5117, 0.3478, 0.5162, 0.3431, 0.5162, 0.3431, 0.5162, 0.3478, 0.5162, 0.348, 0.5209, 0.3432, 0.521, 0.3432, 0.521, 0.348, 0.5209, 0.3482, 0.5258, 0.3432, 0.5259, 0.3432, 0.5259, 0.3482, 0.5258, 0.3483, 0.5307, 0.3434, 0.5307, 0.397, 0.4693, 0.3974, 0.4709, 0.3927, 0.4726, 0.3921, 0.4703, 0.3921, 0.4703, 0.3927, 0.4726, 0.3882, 0.4743, 0.3875, 0.4714, 0.3875, 0.4714, 0.3882, 0.4743, 0.3766, 0.4775, 0.3758, 0.4742, 0.3492, 0.4999, 0.3525, 0.4998, 0.3524, 0.5114, 0.3484, 0.5115, 0.3484, 0.5115, 0.3524, 0.5114, 0.3527, 0.5159, 0.3483, 0.5161, 0.3483, 0.5161, 0.3527, 0.5159, 0.3529, 0.5207, 0.3482, 0.5209, 0.3482, 0.5209, 0.3529, 0.5207, 0.353, 0.5256, 0.3482, 0.5258, 0.3482, 0.5258, 0.353, 0.5256, 0.3532, 0.5305, 0.3483, 0.5307, 0.3974, 0.4709, 0.398, 0.4724, 0.3936, 0.4748, 0.3927, 0.4726, 0.3927, 0.4726, 0.3936, 0.4748, 0.3894, 0.4771, 0.3882, 0.4743, 0.3882, 0.4743, 0.3894, 0.4771, 0.3785, 0.4822, 0.3772, 0.4789, 0.3539, 0.4997, 0.3572, 0.4995, 0.3571, 0.511, 0.3533, 0.5113, 0.3533, 0.5113, 0.3571, 0.511, 0.3573, 0.5156, 0.3531, 0.5159, 0.3531, 0.5159, 0.3573, 0.5156, 0.3575, 0.5204, 0.3531, 0.5207, 0.3531, 0.5207, 0.3575, 0.5204, 0.3577, 0.5253, 0.3531, 0.5256, 0.3531, 0.5256, 0.3577, 0.5253, 0.3578, 0.5302, 0.3532, 0.5305, 0.398, 0.4724, 0.3989, 0.4738, 0.3948, 0.4768, 0.3936, 0.4748, 0.3936, 0.4748, 0.3948, 0.4768, 0.391, 0.4797, 0.3894, 0.4771, 0.3894, 0.4771, 0.391, 0.4797, 0.3811, 0.4863, 0.3792, 0.4832, 0.3583, 0.4994, 0.3614, 0.4991, 0.3614, 0.5106, 0.3579, 0.5109, 0.3579, 0.5109, 0.3614, 0.5106, 0.3616, 0.5152, 0.3578, 0.5155, 0.3578, 0.5155, 0.3616, 0.5152, 0.3618, 0.52, 0.3577, 0.5204, 0.3577, 0.5204, 0.3618, 0.52, 0.3619, 0.5249, 0.3577, 0.5253, 0.3577, 0.5253, 0.3619, 0.5249, 0.362, 0.5298, 0.3578, 0.5302, 0.3989, 0.4738, 0.3999, 0.4751, 0.3964, 0.4786, 0.3948, 0.4768, 0.3948, 0.4768, 0.3964, 0.4786, 0.393, 0.482, 0.391, 0.4797, 0.391, 0.4797, 0.393, 0.482, 0.3842, 0.49, 0.3818, 0.4873, 0.3639, 0.4993, 0.3735, 0.4999, 0.3738, 0.5112, 0.3631, 0.5106, 0.3631, 0.5106, 0.3738, 0.5112, 0.3743, 0.5158, 0.3626, 0.5152, 0.3626, 0.5152, 0.3743, 0.5158, 0.3747, 0.5206, 0.3622, 0.52, 0.3622, 0.52, 0.3747, 0.5206, 0.3749, 0.5255, 0.362, 0.5249, 0.362, 0.5249, 0.3749, 0.5255, 0.375, 0.5303, 0.362, 0.5298, 0.3999, 0.4751, 0.4012, 0.4761, 0.3982, 0.4802, 0.3964, 0.4786, 0.3964, 0.4786, 0.3982, 0.4802, 0.3953, 0.484, 0.393, 0.482, 0.393, 0.482, 0.3953, 0.484, 0.3877, 0.4932, 0.385, 0.4908, 0.3765, 0.4999, 0.3861, 0.4993, 0.3869, 0.5106, 0.3762, 0.5112, 0.3762, 0.5112, 0.3869, 0.5106, 0.3874, 0.5152, 0.3757, 0.5158, 0.3757, 0.5158, 0.3874, 0.5152, 0.3878, 0.52, 0.3753, 0.5206, 0.3753, 0.5206, 0.3878, 0.52, 0.388, 0.5249, 0.3751, 0.5255, 0.3751, 0.5255, 0.388, 0.5249, 0.388, 0.5298, 0.375, 0.5303, 0.4012, 0.4761, 0.4026, 0.477, 0.4002, 0.4814, 0.3982, 0.4802, 0.3982, 0.4802, 0.4002, 0.4814, 0.3979, 0.4856, 0.3953, 0.484, 0.3953, 0.484, 0.3979, 0.4856, 0.3918, 0.4958, 0.3887, 0.4939, 0.3886, 0.4991, 0.3917, 0.4994, 0.3921, 0.5109, 0.3886, 0.5106, 0.3886, 0.5106, 0.3921, 0.5109, 0.3922, 0.5155, 0.3884, 0.5152, 0.3884, 0.5152, 0.3922, 0.5155, 0.3923, 0.5204, 0.3882, 0.52, 0.3882, 0.52, 0.3923, 0.5204, 0.3923, 0.5253, 0.3881, 0.5249, 0.3881, 0.5249, 0.3923, 0.5253, 0.3922, 0.5302, 0.388, 0.5298, 0.4026, 0.477, 0.4041, 0.4776, 0.4024, 0.4823, 0.4002, 0.4814, 0.4002, 0.4814, 0.4024, 0.4823, 0.4007, 0.4868, 0.3979, 0.4856, 0.3979, 0.4856, 0.4007, 0.4868, 0.3968, 0.4989, 0.3928, 0.498, 0.3928, 0.498, 0.3968, 0.4989, 0.3972, 0.5113, 0.3929, 0.511, 0.3929, 0.511, 0.3972, 0.5113, 0.3971, 0.5159, 0.3927, 0.5156, 0.3927, 0.5156, 0.3971, 0.5159, 0.397, 0.5207, 0.3925, 0.5204, 0.3925, 0.5204, 0.397, 0.5207, 0.3969, 0.5256, 0.3923, 0.5253, 0.3923, 0.5253, 0.3969, 0.5256, 0.3968, 0.5305, 0.3922, 0.5302, 0.4041, 0.4776, 0.4057, 0.478, 0.4047, 0.4829, 0.4024, 0.4823, 0.4024, 0.4823, 0.4047, 0.4829, 0.4036, 0.4875, 0.4007, 0.4868, 0.4007, 0.4868, 0.4036, 0.4875, 0.4016, 0.4997, 0.3968, 0.4989, 0.3968, 0.4989, 0.4016, 0.4997, 0.4021, 0.5116, 0.3972, 0.5113, 0.3972, 0.5113, 0.4021, 0.5116, 0.402, 0.5161, 0.3971, 0.5159, 0.3971, 0.5159, 0.402, 0.5161, 0.4019, 0.5209, 0.397, 0.5207, 0.397, 0.5207, 0.4019, 0.5209, 0.4018, 0.5258, 0.3969, 0.5256, 0.3969, 0.5256, 0.4018, 0.5258, 0.4017, 0.5307, 0.3968, 0.5305, 0.4057, 0.478, 0.4082, 0.4782, 0.4077, 0.4831, 0.4047, 0.4829, 0.4047, 0.4829, 0.4077, 0.4831, 0.4072, 0.4878, 0.4036, 0.4875, 0.4036, 0.4875, 0.4072, 0.4878, 0.4068, 0.5, 0.4016, 0.4997, 0.4016, 0.4997, 0.4068, 0.5, 0.4071, 0.5118, 0.4021, 0.5116, 0.4021, 0.5116, 0.4071, 0.5118, 0.407, 0.5163, 0.402, 0.5161, 0.402, 0.5161, 0.407, 0.5163, 0.4069, 0.521, 0.4019, 0.5209, 0.4019, 0.5209, 0.4069, 0.521, 0.4068, 0.5259, 0.4018, 0.5258, 0.4018, 0.5258, 0.4068, 0.5259, 0.4066, 0.5307, 0.4017, 0.5307, 0.6036, 0.5307, 0.4066, 0.5307, 0.4068, 0.5259, 0.6035, 0.5259, 0.6035, 0.5259, 0.4068, 0.5259, 0.4069, 0.521, 0.6034, 0.521, 0.6034, 0.521, 0.4069, 0.521, 0.407, 0.5163, 0.6034, 0.5163, 0.6034, 0.5163, 0.407, 0.5163, 0.4071, 0.5118, 0.6033, 0.5118, 0.6033, 0.5118, 0.4071, 0.5118, 0.4068, 0.5, 0.6038, 0.5, 0.6038, 0.5, 0.4068, 0.5, 0.4072, 0.4878, 0.6033, 0.4878, 0.6033, 0.4878, 0.4072, 0.4878, 0.4077, 0.4831, 0.6028, 0.4831, 0.6028, 0.4831, 0.4077, 0.4831, 0.4082, 0.4782, 0.6023, 0.4782, 0.6032, 0.2801, 0.6031, 0.2781, 0.6079, 0.2771, 0.6081, 0.2797, 0.6081, 0.2797, 0.6079, 0.2771, 0.6125, 0.276, 0.6128, 0.2791, 0.6128, 0.2791, 0.6125, 0.276, 0.6246, 0.2749, 0.6249, 0.2779, 0.8471, 0.5, 0.8501, 0.4999, 0.8501, 0.5117, 0.8462, 0.5117, 0.8462, 0.5117, 0.8501, 0.5117, 0.8503, 0.5162, 0.8462, 0.5162, 0.8462, 0.5162, 0.8503, 0.5162, 0.8505, 0.5209, 0.8462, 0.521, 0.8462, 0.521, 0.8505, 0.5209, 0.8507, 0.5258, 0.8463, 0.5259, 0.8463, 0.5259, 0.8507, 0.5258, 0.8508, 0.5307, 0.8464, 0.5307, 0.3974, 0.4709, 0.397, 0.4693, 0.3968, 0.4668, 0.3968, 0.274, 0.3969, 0.2729, 0.3969, 0.2727, 0.397, 0.2725, 0.3971, 0.2724, 0.3972, 0.2722, 0.3974, 0.2721, 0.3975, 0.272, 0.3977, 0.2719, 0.3979, 0.2719, 0.399, 0.2718, 0.5949, 0.2718, 0.6032, 0.4781, 0.6023, 0.4782, 0.4082, 0.4782, 0.4057, 0.478, 0.4041, 0.4776, 0.4026, 0.477, 0.4012, 0.4761, 0.3999, 0.4751, 0.3989, 0.4738, 0.398, 0.4724, 0.6028, 0.277, 0.6031, 0.2781, 0.6032, 0.2801, 0.6032, 0.4773, 0.6031, 0.4782, 0.5949, 0.2718, 0.5969, 0.2719, 0.598, 0.2722, 0.5991, 0.2727, 0.6001, 0.2733, 0.601, 0.274, 0.6017, 0.2749, 0.6023, 0.2759, 0.6031, 0.4782, 0.6031, 0.4782, 0.6031, 0.4782, 0.6032, 0.4782, 0.6032, 0.4782, 0.6032, 0.4782, 0.6032, 0.4781, 0.6032, 0.4781, 0.6032, 0.4781, 0.6032, 0.4781, 0.5949, 0.2718, 0.6031, 0.4782, 0.6031, 0.2781, 0.6028, 0.277, 0.6075, 0.2753, 0.6079, 0.2771, 0.6079, 0.2771, 0.6075, 0.2753, 0.6119, 0.2735, 0.6125, 0.276, 0.6125, 0.276, 0.6119, 0.2735, 0.6236, 0.2704, 0.6242, 0.2732, 0.8518, 0.4999, 0.8546, 0.4998, 0.8545, 0.5114, 0.851, 0.5115, 0.851, 0.5115, 0.8545, 0.5114, 0.8547, 0.516, 0.8508, 0.5161, 0.8508, 0.5161, 0.8547, 0.516, 0.855, 0.5207, 0.8508, 0.5209, 0.8508, 0.5209, 0.855, 0.5207, 0.8551, 0.5256, 0.8508, 0.5258, 0.8508, 0.5258, 0.8551, 0.5256, 0.8552, 0.5305, 0.8508, 0.5307, 0.6028, 0.277, 0.6023, 0.2759, 0.6067, 0.2735, 0.6075, 0.2753, 0.6075, 0.2753, 0.6067, 0.2735, 0.6109, 0.2712, 0.6119, 0.2735, 0.6119, 0.2735, 0.6109, 0.2712, 0.6218, 0.2661, 0.623, 0.269, 0.856, 0.4997, 0.8589, 0.4995, 0.8587, 0.5111, 0.8554, 0.5113, 0.8554, 0.5113, 0.8587, 0.5111, 0.859, 0.5157, 0.8552, 0.5159, 0.8552, 0.5159, 0.859, 0.5157, 0.8592, 0.5205, 0.8552, 0.5207, 0.8552, 0.5207, 0.8592, 0.5205, 0.8593, 0.5254, 0.8552, 0.5256, 0.8552, 0.5256, 0.8593, 0.5254, 0.8594, 0.5302, 0.8552, 0.5305, 0.6023, 0.2759, 0.6017, 0.2749, 0.6058, 0.2719, 0.6067, 0.2735, 0.6067, 0.2735, 0.6058, 0.2719, 0.6096, 0.269, 0.6109, 0.2712, 0.6109, 0.2712, 0.6096, 0.269, 0.6195, 0.2624, 0.6212, 0.2651, 0.8599, 0.4994, 0.8626, 0.4992, 0.8627, 0.5107, 0.8596, 0.511, 0.8596, 0.511, 0.8627, 0.5107, 0.8629, 0.5153, 0.8594, 0.5156, 0.8594, 0.5156, 0.8629, 0.5153, 0.863, 0.5201, 0.8594, 0.5204, 0.8594, 0.5204, 0.863, 0.5201, 0.8632, 0.525, 0.8593, 0.5253, 0.8593, 0.5253, 0.8632, 0.525, 0.8632, 0.5299, 0.8594, 0.5302, 0.6017, 0.2749, 0.601, 0.274, 0.6045, 0.2705, 0.6058, 0.2719, 0.6058, 0.2719, 0.6045, 0.2705, 0.6079, 0.2671, 0.6096, 0.269, 0.6096, 0.269, 0.6079, 0.2671, 0.6167, 0.2591, 0.6188, 0.2615, 0.8652, 0.4993, 0.8735, 0.4999, 0.8738, 0.5113, 0.8643, 0.5107, 0.8643, 0.5107, 0.8738, 0.5113, 0.8743, 0.5159, 0.8638, 0.5153, 0.8638, 0.5153, 0.8743, 0.5159, 0.8747, 0.5207, 0.8635, 0.5201, 0.8635, 0.5201, 0.8747, 0.5207, 0.8749, 0.5255, 0.8633, 0.525, 0.8633, 0.525, 0.8749, 0.5255, 0.875, 0.5304, 0.8632, 0.5299, 0.601, 0.274, 0.6001, 0.2733, 0.6031, 0.2692, 0.6045, 0.2705, 0.6045, 0.2705, 0.6031, 0.2692, 0.606, 0.2654, 0.6079, 0.2671, 0.6079, 0.2671, 0.606, 0.2654, 0.6135, 0.2562, 0.6159, 0.2583, 0.6235, 0.2501, 0.6152, 0.2507, 0.6143, 0.2393, 0.6238, 0.2387, 0.6238, 0.2387, 0.6143, 0.2393, 0.6138, 0.2347, 0.6243, 0.2341, 0.6243, 0.2341, 0.6138, 0.2347, 0.6135, 0.2299, 0.6247, 0.2293, 0.6247, 0.2293, 0.6135, 0.2299, 0.6133, 0.225, 0.6249, 0.2245, 0.6249, 0.2245, 0.6133, 0.225, 0.6132, 0.2201, 0.625, 0.2196, 0.6001, 0.2733, 0.5991, 0.2727, 0.6015, 0.2683, 0.6031, 0.2692, 0.6031, 0.2692, 0.6015, 0.2683, 0.6038, 0.2641, 0.606, 0.2654, 0.606, 0.2654, 0.6038, 0.2641, 0.6099, 0.2538, 0.6126, 0.2555, 0.6126, 0.2508, 0.6099, 0.2506, 0.6096, 0.239, 0.6127, 0.2393, 0.6127, 0.2393, 0.6096, 0.239, 0.6094, 0.2344, 0.6129, 0.2347, 0.6129, 0.2347, 0.6094, 0.2344, 0.6094, 0.2296, 0.613, 0.2299, 0.613, 0.2299, 0.6094, 0.2296, 0.6093, 0.2247, 0.6132, 0.225, 0.6132, 0.225, 0.6093, 0.2247, 0.6094, 0.2198, 0.6132, 0.2201, 0.5991, 0.2727, 0.598, 0.2722, 0.5997, 0.2675, 0.6015, 0.2683, 0.6015, 0.2683, 0.5997, 0.2675, 0.6015, 0.2631, 0.6038, 0.2641, 0.6038, 0.2641, 0.6015, 0.2631, 0.6053, 0.251, 0.6089, 0.2518, 0.6089, 0.2518, 0.6053, 0.251, 0.6049, 0.2386, 0.6087, 0.2389, 0.6087, 0.2389, 0.6049, 0.2386, 0.605, 0.2341, 0.609, 0.2343, 0.609, 0.2343, 0.605, 0.2341, 0.6051, 0.2293, 0.6092, 0.2295, 0.6092, 0.2295, 0.6051, 0.2293, 0.6051, 0.2244, 0.6093, 0.2246, 0.6093, 0.2246, 0.6051, 0.2244, 0.6052, 0.2195, 0.6094, 0.2198, 0.598, 0.2722, 0.5969, 0.2719, 0.5979, 0.2671, 0.5997, 0.2675, 0.5997, 0.2675, 0.5979, 0.2671, 0.599, 0.2625, 0.6015, 0.2631, 0.6015, 0.2631, 0.599, 0.2625, 0.601, 0.2503, 0.6053, 0.251, 0.6053, 0.251, 0.601, 0.2503, 0.6005, 0.2384, 0.6049, 0.2386, 0.6049, 0.2386, 0.6005, 0.2384, 0.6006, 0.2338, 0.605, 0.2341, 0.605, 0.2341, 0.6006, 0.2338, 0.6006, 0.2291, 0.6051, 0.2293, 0.6051, 0.2293, 0.6006, 0.2291, 0.6007, 0.2242, 0.6051, 0.2244, 0.6051, 0.2244, 0.6007, 0.2242, 0.6008, 0.2193, 0.6052, 0.2195, 0.5969, 0.2719, 0.5949, 0.2718, 0.5953, 0.2669, 0.5979, 0.2671, 0.5979, 0.2671, 0.5953, 0.2669, 0.5959, 0.2622, 0.599, 0.2625, 0.599, 0.2625, 0.5959, 0.2622, 0.5963, 0.25, 0.601, 0.2503, 0.601, 0.2503, 0.5963, 0.25, 0.596, 0.2382, 0.6005, 0.2384, 0.6005, 0.2384, 0.596, 0.2382, 0.596, 0.2337, 0.6006, 0.2338, 0.6006, 0.2338, 0.596, 0.2337, 0.5961, 0.229, 0.6006, 0.2291, 0.6006, 0.2291, 0.5961, 0.229, 0.5962, 0.2241, 0.6007, 0.2242, 0.6007, 0.2242, 0.5962, 0.2241, 0.5964, 0.2193, 0.6008, 0.2193, 0.8464, 0.5307, 0.6464, 0.5307, 0.6465, 0.5259, 0.8462, 0.5259, 0.8462, 0.5259, 0.6465, 0.5259, 0.6466, 0.521, 0.8461, 0.521, 0.8461, 0.521, 0.6466, 0.521, 0.6468, 0.5163, 0.8459, 0.5163, 0.8459, 0.5163, 0.6468, 0.5163, 0.6469, 0.5118, 0.8457, 0.5118, 0.8457, 0.5118, 0.6469, 0.5118, 0.647, 0.5, 0.8455, 0.5, 0.625, 0.2795, 0.625, 0.478, 0.6128, 0.4783, 0.6128, 0.2791, 0.6128, 0.2791, 0.6128, 0.4783, 0.6081, 0.4778, 0.6081, 0.2797, 0.6081, 0.2797, 0.6081, 0.4778, 0.6032, 0.4773, 0.6032, 0.2801, 0.3969, 0.2729, 0.3968, 0.274, 0.3919, 0.2735, 0.392, 0.2719, 0.392, 0.2719, 0.3919, 0.2735, 0.3872, 0.273, 0.3874, 0.2709, 0.3874, 0.2709, 0.3872, 0.273, 0.3751, 0.2717, 0.3753, 0.2697, 0.1447, 0.5, 0.1467, 0.5, 0.1477, 0.5117, 0.1448, 0.5117, 0.1448, 0.5117, 0.1477, 0.5117, 0.1478, 0.5162, 0.1446, 0.5162, 0.1446, 0.5162, 0.1478, 0.5162, 0.1478, 0.521, 0.1444, 0.5209, 0.1444, 0.5209, 0.1478, 0.521, 0.1478, 0.5259, 0.1442, 0.5258, 0.1442, 0.5258, 0.1478, 0.5259, 0.1477, 0.5307, 0.1441, 0.5307, 0.3969, 0.2727, 0.3969, 0.2729, 0.392, 0.2719, 0.3922, 0.271, 0.3922, 0.271, 0.392, 0.2719, 0.3874, 0.2709, 0.3878, 0.2693, 0.3878, 0.2693, 0.3874, 0.2709, 0.3757, 0.268, 0.3761, 0.2661, 0.1411, 0.4998, 0.143, 0.4999, 0.1439, 0.5116, 0.1413, 0.5115, 0.1413, 0.5115, 0.1439, 0.5116, 0.1441, 0.5161, 0.1411, 0.516, 0.1411, 0.516, 0.1441, 0.5161, 0.1442, 0.5209, 0.1409, 0.5208, 0.1409, 0.5208, 0.1442, 0.5209, 0.1442, 0.5258, 0.1408, 0.5257, 0.1408, 0.5257, 0.1442, 0.5258, 0.1441, 0.5307, 0.1407, 0.5305, 0.397, 0.2725, 0.3969, 0.2727, 0.3922, 0.271, 0.3926, 0.2702, 0.3926, 0.2702, 0.3922, 0.271, 0.3878, 0.2693, 0.3884, 0.2678, 0.3884, 0.2678, 0.3878, 0.2693, 0.3767, 0.2648, 0.3775, 0.2627, 0.1377, 0.4996, 0.1398, 0.4998, 0.1404, 0.5113, 0.1379, 0.5112, 0.1379, 0.5112, 0.1404, 0.5113, 0.1406, 0.5159, 0.1377, 0.5158, 0.1377, 0.5158, 0.1406, 0.5159, 0.1407, 0.5208, 0.1376, 0.5206, 0.1376, 0.5206, 0.1407, 0.5208, 0.1407, 0.5257, 0.1374, 0.5254, 0.1374, 0.5254, 0.1407, 0.5257, 0.1407, 0.5305, 0.1374, 0.5303, 0.3971, 0.2724, 0.397, 0.2725, 0.3926, 0.2702, 0.3931, 0.2694, 0.3931, 0.2694, 0.3926, 0.2702, 0.3884, 0.2678, 0.3892, 0.2665, 0.3892, 0.2665, 0.3884, 0.2678, 0.3782, 0.2617, 0.3793, 0.2599, 0.1348, 0.4994, 0.1367, 0.4995, 0.1371, 0.5111, 0.1348, 0.5109, 0.1348, 0.5109, 0.1371, 0.5111, 0.1373, 0.5157, 0.1346, 0.5155, 0.1346, 0.5155, 0.1373, 0.5157, 0.1374, 0.5205, 0.1345, 0.5203, 0.1345, 0.5203, 0.1374, 0.5205, 0.1374, 0.5254, 0.1344, 0.5252, 0.1344, 0.5252, 0.1374, 0.5254, 0.1374, 0.5303, 0.1343, 0.53, 0.3972, 0.2722, 0.3971, 0.2724, 0.3931, 0.2694, 0.3937, 0.2687, 0.3937, 0.2687, 0.3931, 0.2694, 0.3892, 0.2665, 0.3903, 0.2653, 0.3903, 0.2653, 0.3892, 0.2665, 0.38, 0.259, 0.3815, 0.2573, 0.1265, 0.4999, 0.1323, 0.4995, 0.1332, 0.5109, 0.1262, 0.5113, 0.1262, 0.5113, 0.1332, 0.5109, 0.1337, 0.5155, 0.1257, 0.5159, 0.1257, 0.5159, 0.1337, 0.5155, 0.1341, 0.5203, 0.1253, 0.5207, 0.1253, 0.5207, 0.1341, 0.5203, 0.1343, 0.5252, 0.1251, 0.5256, 0.1251, 0.5256, 0.1343, 0.5252, 0.1343, 0.53, 0.125, 0.5304, 0.3974, 0.2721, 0.3972, 0.2722, 0.3937, 0.2687, 0.3944, 0.2681, 0.3944, 0.2681, 0.3937, 0.2687, 0.3903, 0.2653, 0.3915, 0.2642, 0.3915, 0.2642, 0.3903, 0.2653, 0.3823, 0.2565, 0.384, 0.255, 0.3823, 0.2505, 0.3765, 0.2501, 0.3762, 0.2387, 0.3832, 0.2391, 0.3832, 0.2391, 0.3762, 0.2387, 0.3757, 0.2341, 0.3837, 0.2345, 0.3837, 0.2345, 0.3757, 0.2341, 0.3753, 0.2293, 0.3841, 0.2297, 0.3841, 0.2297, 0.3753, 0.2293, 0.3751, 0.2244, 0.3843, 0.2248, 0.3843, 0.2248, 0.3751, 0.2244, 0.375, 0.2196, 0.3843, 0.22, 0.3975, 0.272, 0.3974, 0.2721, 0.3944, 0.2681, 0.3952, 0.2676, 0.3952, 0.2676, 0.3944, 0.2681, 0.3915, 0.2642, 0.3928, 0.2634, 0.3928, 0.2634, 0.3915, 0.2642, 0.3849, 0.2543, 0.3867, 0.2532, 0.3867, 0.2505, 0.3848, 0.2506, 0.3848, 0.2391, 0.3871, 0.2389, 0.3871, 0.2389, 0.3848, 0.2391, 0.3846, 0.2345, 0.3873, 0.2343, 0.3873, 0.2343, 0.3846, 0.2345, 0.3845, 0.2297, 0.3874, 0.2295, 0.3874, 0.2295, 0.3845, 0.2297, 0.3844, 0.2248, 0.3874, 0.2246, 0.3874, 0.2246, 0.3844, 0.2248, 0.3843, 0.22, 0.3874, 0.2197, 0.3977, 0.2719, 0.3975, 0.272, 0.3952, 0.2676, 0.396, 0.2672, 0.396, 0.2672, 0.3952, 0.2676, 0.3928, 0.2634, 0.3943, 0.2628, 0.3943, 0.2628, 0.3928, 0.2634, 0.3877, 0.2515, 0.3904, 0.2508, 0.3904, 0.2508, 0.3877, 0.2515, 0.3879, 0.2388, 0.3909, 0.2386, 0.3909, 0.2386, 0.3879, 0.2388, 0.3877, 0.2342, 0.3908, 0.234, 0.3908, 0.234, 0.3877, 0.2342, 0.3876, 0.2294, 0.3908, 0.2292, 0.3908, 0.2292, 0.3876, 0.2294, 0.3874, 0.2246, 0.3907, 0.2243, 0.3907, 0.2243, 0.3874, 0.2246, 0.3874, 0.2197, 0.3907, 0.2195, 0.3979, 0.2719, 0.3977, 0.2719, 0.396, 0.2672, 0.3969, 0.267, 0.3969, 0.267, 0.396, 0.2672, 0.3943, 0.2628, 0.3959, 0.2624, 0.3959, 0.2624, 0.3943, 0.2628, 0.3904, 0.2508, 0.3938, 0.2503, 0.3938, 0.2503, 0.3904, 0.2508, 0.3909, 0.2386, 0.3944, 0.2384, 0.3944, 0.2384, 0.3909, 0.2386, 0.3908, 0.234, 0.3943, 0.2338, 0.3943, 0.2338, 0.3908, 0.234, 0.3908, 0.2292, 0.3943, 0.2291, 0.3943, 0.2291, 0.3908, 0.2292, 0.3907, 0.2243, 0.3942, 0.2242, 0.3942, 0.2242, 0.3907, 0.2243, 0.3907, 0.2195, 0.3941, 0.2193, 0.399, 0.2718, 0.3979, 0.2719, 0.3969, 0.267, 0.3985, 0.2669, 0.3985, 0.2669, 0.3969, 0.267, 0.3959, 0.2624, 0.398, 0.2622, 0.398, 0.2622, 0.3959, 0.2624, 0.3938, 0.2503, 0.3975, 0.25, 0.3975, 0.25, 0.3938, 0.2503, 0.3944, 0.2384, 0.398, 0.2382, 0.398, 0.2382, 0.3944, 0.2384, 0.3943, 0.2338, 0.3979, 0.2337, 0.3979, 0.2337, 0.3943, 0.2338, 0.3943, 0.2291, 0.3979, 0.229, 0.3979, 0.229, 0.3943, 0.2291, 0.3942, 0.2242, 0.3978, 0.2241, 0.3978, 0.2241, 0.3942, 0.2242, 0.3941, 0.2193, 0.3977, 0.2193, 0.5949, 0.2718, 0.399, 0.2718, 0.3985, 0.2669, 0.5953, 0.2669, 0.5953, 0.2669, 0.3985, 0.2669, 0.398, 0.2622, 0.5959, 0.2622, 0.5959, 0.2622, 0.398, 0.2622, 0.3975, 0.25, 0.5963, 0.25, 0.5963, 0.25, 0.3975, 0.25, 0.398, 0.2382, 0.596, 0.2382, 0.596, 0.2382, 0.398, 0.2382, 0.3979, 0.2337, 0.596, 0.2337, 0.596, 0.2337, 0.3979, 0.2337, 0.3979, 0.229, 0.5961, 0.229, 0.5961, 0.229, 0.3979, 0.229, 0.3978, 0.2241, 0.5962, 0.2241, 0.5962, 0.2241, 0.3978, 0.2241, 0.3977, 0.2193, 0.5964, 0.2193, 0.3968, 0.274, 0.3968, 0.4668, 0.3919, 0.4673, 0.3919, 0.2735, 0.3919, 0.2735, 0.3919, 0.4673, 0.3872, 0.4678, 0.3872, 0.273, 0.3872, 0.273, 0.3872, 0.4678, 0.375, 0.4674, 0.375, 0.2733, 0.1483, 0.5, 0.3424, 0.5, 0.3427, 0.5118, 0.1482, 0.5118, 0.1482, 0.5118, 0.3427, 0.5118, 0.3429, 0.5163, 0.148, 0.5163, 0.148, 0.5163, 0.3429, 0.5163, 0.3431, 0.521, 0.1479, 0.521, 0.1479, 0.521, 0.3431, 0.521, 0.3432, 0.5259, 0.1478, 0.5259, 0.1478, 0.5259, 0.3432, 0.5259, 0.3434, 0.5307, 0.1477, 0.5307, 0.4458, 0.0, 0.625, 0.0, 0.625, 0.0, 0.4458, 0.0, 0.375, 0.5, 0.375, 0.5, 0.375, 0.25, 0.375, 0.25, 0.625, 0.5, 0.625, 0.5, 0.4458, 0.5, 0.4458, 0.5, 0.375, 1.0, 0.375, 1.0, 0.375, 0.75, 0.375, 0.75, 0.625, 0.75, 0.625, 0.75, 0.625, 0.5, 0.625, 0.5])
me_cube.materials.append(mat_material)
me_cube.materials.append(None)
me_cube.use_mirror_vertex_groups = False
me_cube.update()

# ---- objects
ob_cube = bpy.data.objects.new('Cube', me_cube)

# ---- transforms, parenting, visibility, modifiers, constraints
ob_cube.location = (0.0, 0.0, 0.0)
ob_cube.lock_rotations_4d = False
ob_cube.empty_display_type = 'ARROWS'
ob_cube.lineart.crease_threshold = 0.0

# ---- collection membership
col_collection.objects.link(ob_cube)

# ---- scene / render settings (as saved in the file)
scene.frame_start = 1; scene.frame_end = 250; scene.frame_set(1)
scene.render.engine = 'BLENDER_EEVEE_NEXT'
scene.cycles.sampling_pattern = 'TABULATED_SOBOL'
scene.cycles.use_light_tree = False
scene.view_settings.view_transform = 'Filmic'
bpy.context.view_layer.update()

# ---- added for rendering (the .blend has no active camera and no usable light): camera, sun
cam_auto = bpy.data.cameras.new('AutoCamera')
cam_auto.lens = 50.0
cam_auto.sensor_width = 36.0
cam_auto.clip_end = 1000.0
ob_auto_camera = bpy.data.objects.new('AutoCamera', cam_auto)
scene.collection.objects.link(ob_auto_camera)
ob_auto_camera.location = (2.98561, -3.80606, 2.38849)
ob_auto_camera.rotation_euler = (1.09748, -7.21219e-08, 0.694738)
scene.camera = ob_auto_camera
light_auto_sun = bpy.data.lights.new('AutoSun', 'SUN')
light_auto_sun.energy = 3.0
light_auto_sun.angle = 0.0523599
ob_auto_sun = bpy.data.objects.new('AutoSun', light_auto_sun)
scene.collection.objects.link(ob_auto_sun)
ob_auto_sun.rotation_euler = (0.872665, 0.174533, 0.523599)
bpy.context.view_layer.update()
